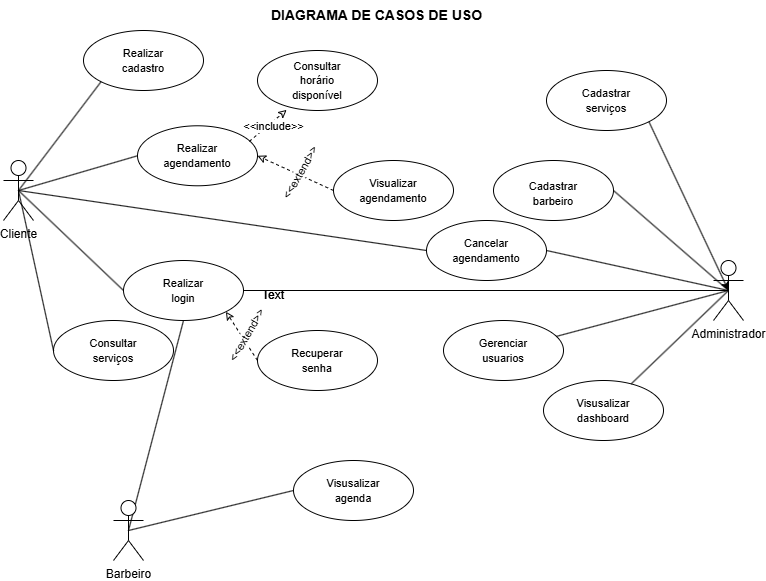

The diagram above was exported from draw.io. Its source (the exported page's mxGraphModel, read from the mxfile embedded in the PNG):
<mxGraphModel dx="985" dy="574" grid="1" gridSize="10" guides="1" tooltips="1" connect="1" arrows="1" fold="1" page="1" pageScale="1" pageWidth="827" pageHeight="1169" background="#ffffff" math="0" shadow="0">
  <root>
    <mxCell id="0" />
    <mxCell id="1" parent="0" />
    <mxCell id="3DmjnB5BR5KRt6IlO9o3-35" edge="1" parent="1" source="3DmjnB5BR5KRt6IlO9o3-1" style="rounded=0;orthogonalLoop=1;jettySize=auto;html=1;exitX=0.5;exitY=0.5;exitDx=0;exitDy=0;exitPerimeter=0;entryX=0;entryY=0.5;entryDx=0;entryDy=0;shape=wire;dashed=1;endArrow=none;endFill=0;" target="3DmjnB5BR5KRt6IlO9o3-23">
      <mxGeometry relative="1" as="geometry" />
    </mxCell>
    <mxCell id="3DmjnB5BR5KRt6IlO9o3-1" parent="1" style="shape=umlActor;verticalLabelPosition=bottom;verticalAlign=top;html=1;outlineConnect=0;" value="Cliente" vertex="1">
      <mxGeometry height="60" width="30" x="40" y="170" as="geometry" />
    </mxCell>
    <mxCell id="3DmjnB5BR5KRt6IlO9o3-64" edge="1" parent="1" source="3DmjnB5BR5KRt6IlO9o3-2" style="edgeStyle=none;shape=wire;rounded=0;orthogonalLoop=1;jettySize=auto;html=1;entryX=0.5;entryY=1;entryDx=0;entryDy=0;dashed=1;endArrow=none;endFill=0;exitX=0.5;exitY=0.5;exitDx=0;exitDy=0;exitPerimeter=0;" target="3DmjnB5BR5KRt6IlO9o3-11">
      <mxGeometry relative="1" as="geometry" />
    </mxCell>
    <mxCell id="3DmjnB5BR5KRt6IlO9o3-2" parent="1" style="shape=umlActor;verticalLabelPosition=bottom;verticalAlign=top;html=1;outlineConnect=0;" value="Barbeiro" vertex="1">
      <mxGeometry height="60" width="30" x="150" y="510" as="geometry" />
    </mxCell>
    <mxCell id="3DmjnB5BR5KRt6IlO9o3-53" edge="1" parent="1" source="3DmjnB5BR5KRt6IlO9o3-3" style="edgeStyle=none;shape=wire;rounded=0;orthogonalLoop=1;jettySize=auto;html=1;exitX=0.5;exitY=0.5;exitDx=0;exitDy=0;exitPerimeter=0;entryX=1;entryY=0.5;entryDx=0;entryDy=0;dashed=1;endArrow=none;endFill=0;" target="3DmjnB5BR5KRt6IlO9o3-15">
      <mxGeometry relative="1" as="geometry" />
    </mxCell>
    <mxCell id="3DmjnB5BR5KRt6IlO9o3-55" edge="1" parent="1" source="3DmjnB5BR5KRt6IlO9o3-3" style="edgeStyle=none;shape=wire;rounded=0;orthogonalLoop=1;jettySize=auto;html=1;exitX=0.5;exitY=0.5;exitDx=0;exitDy=0;exitPerimeter=0;dashed=1;entryX=1;entryY=0.5;entryDx=0;entryDy=0;endArrow=none;endFill=0;" target="3DmjnB5BR5KRt6IlO9o3-25">
      <mxGeometry relative="1" as="geometry">
        <mxPoint x="670" y="320" as="targetPoint" />
      </mxGeometry>
    </mxCell>
    <mxCell id="3DmjnB5BR5KRt6IlO9o3-63" edge="1" parent="1" source="3DmjnB5BR5KRt6IlO9o3-3" style="edgeStyle=none;shape=wire;rounded=0;orthogonalLoop=1;jettySize=auto;html=1;exitX=0.5;exitY=0.5;exitDx=0;exitDy=0;exitPerimeter=0;dashed=1;endArrow=none;endFill=0;" target="3DmjnB5BR5KRt6IlO9o3-11">
      <mxGeometry relative="1" as="geometry" />
    </mxCell>
    <mxCell id="3DmjnB5BR5KRt6IlO9o3-3" parent="1" style="shape=umlActor;verticalLabelPosition=bottom;verticalAlign=top;html=1;outlineConnect=0;" value="Administrador" vertex="1">
      <mxGeometry height="60" width="30" x="750" y="270" as="geometry" />
    </mxCell>
    <mxCell id="3DmjnB5BR5KRt6IlO9o3-8" parent="1" style="ellipse;whiteSpace=wrap;html=1;" value="" vertex="1">
      <mxGeometry height="60" width="120" x="120" y="40" as="geometry" />
    </mxCell>
    <mxCell id="3DmjnB5BR5KRt6IlO9o3-9" parent="1" style="text;html=1;whiteSpace=wrap;strokeColor=none;fillColor=none;align=center;verticalAlign=middle;rounded=0;" value="&lt;span style=&quot;font-size: 11px;&quot;&gt;Realizar cadastro&lt;/span&gt;" vertex="1">
      <mxGeometry height="20" width="70" x="145" y="60" as="geometry" />
    </mxCell>
    <mxCell id="3DmjnB5BR5KRt6IlO9o3-38" edge="1" parent="1" source="3DmjnB5BR5KRt6IlO9o3-11" style="rounded=0;orthogonalLoop=1;jettySize=auto;html=1;exitX=0;exitY=0.5;exitDx=0;exitDy=0;entryX=0.5;entryY=0.5;entryDx=0;entryDy=0;entryPerimeter=0;endArrow=none;endFill=0;" target="3DmjnB5BR5KRt6IlO9o3-1">
      <mxGeometry relative="1" as="geometry">
        <mxPoint x="130" y="250" as="targetPoint" />
      </mxGeometry>
    </mxCell>
    <mxCell id="3DmjnB5BR5KRt6IlO9o3-11" parent="1" style="ellipse;whiteSpace=wrap;html=1;" value="" vertex="1">
      <mxGeometry height="60" width="120" x="160" y="270" as="geometry" />
    </mxCell>
    <mxCell id="3DmjnB5BR5KRt6IlO9o3-12" parent="1" style="text;html=1;whiteSpace=wrap;strokeColor=none;fillColor=none;align=center;verticalAlign=middle;rounded=0;" value="&lt;span style=&quot;font-size: 11px;&quot;&gt;Realizar login&lt;/span&gt;" vertex="1">
      <mxGeometry height="20" width="60" x="190" y="290" as="geometry" />
    </mxCell>
    <mxCell id="3DmjnB5BR5KRt6IlO9o3-13" parent="1" style="ellipse;whiteSpace=wrap;html=1;" value="" vertex="1">
      <mxGeometry height="60" width="120" x="294" y="340" as="geometry" />
    </mxCell>
    <mxCell id="3DmjnB5BR5KRt6IlO9o3-14" parent="1" style="text;html=1;whiteSpace=wrap;strokeColor=none;fillColor=none;align=center;verticalAlign=middle;rounded=0;" value="&lt;span style=&quot;font-size: 11px;&quot;&gt;Recuperar senha&lt;/span&gt;" vertex="1">
      <mxGeometry height="20" width="60" x="324" y="360" as="geometry" />
    </mxCell>
    <mxCell id="3DmjnB5BR5KRt6IlO9o3-15" parent="1" style="ellipse;whiteSpace=wrap;html=1;" value="" vertex="1">
      <mxGeometry height="60" width="120" x="530" y="170" as="geometry" />
    </mxCell>
    <mxCell id="3DmjnB5BR5KRt6IlO9o3-16" parent="1" style="text;html=1;whiteSpace=wrap;strokeColor=none;fillColor=none;align=center;verticalAlign=middle;rounded=0;" value="&lt;span style=&quot;font-size: 11px;&quot;&gt;Cadastrar barbeiro&lt;/span&gt;" vertex="1">
      <mxGeometry height="25.28" width="60" x="560" y="190" as="geometry" />
    </mxCell>
    <mxCell id="3DmjnB5BR5KRt6IlO9o3-17" parent="1" style="ellipse;whiteSpace=wrap;html=1;" value="" vertex="1">
      <mxGeometry height="60" width="120" x="583" y="80" as="geometry" />
    </mxCell>
    <mxCell id="3DmjnB5BR5KRt6IlO9o3-18" parent="1" style="text;html=1;whiteSpace=wrap;strokeColor=none;fillColor=none;align=center;verticalAlign=middle;rounded=0;" value="&lt;span style=&quot;font-size: 11px;&quot;&gt;Cadastrar serviços&lt;/span&gt;" vertex="1">
      <mxGeometry height="20" width="60" x="613" y="100" as="geometry" />
    </mxCell>
    <mxCell id="3DmjnB5BR5KRt6IlO9o3-19" parent="1" style="ellipse;whiteSpace=wrap;html=1;" value="" vertex="1">
      <mxGeometry height="60" width="120" x="90" y="330" as="geometry" />
    </mxCell>
    <mxCell id="3DmjnB5BR5KRt6IlO9o3-20" parent="1" style="text;html=1;whiteSpace=wrap;strokeColor=none;fillColor=none;align=center;verticalAlign=middle;rounded=0;" value="&lt;span style=&quot;font-size: 11px;&quot;&gt;Consultar serviços&lt;/span&gt;" vertex="1">
      <mxGeometry height="20" width="60" x="120" y="350" as="geometry" />
    </mxCell>
    <mxCell id="3DmjnB5BR5KRt6IlO9o3-21" parent="1" style="ellipse;whiteSpace=wrap;html=1;" value="" vertex="1">
      <mxGeometry height="60" width="120" x="294" y="60" as="geometry" />
    </mxCell>
    <mxCell id="3DmjnB5BR5KRt6IlO9o3-22" parent="1" style="text;html=1;whiteSpace=wrap;strokeColor=none;fillColor=none;align=center;verticalAlign=middle;rounded=0;" value="&lt;span style=&quot;font-size: 11px;&quot;&gt;Consultar horário disponível&lt;/span&gt;" vertex="1">
      <mxGeometry height="20" width="60" x="324" y="80" as="geometry" />
    </mxCell>
    <mxCell id="3DmjnB5BR5KRt6IlO9o3-23" parent="1" style="ellipse;whiteSpace=wrap;html=1;" value="" vertex="1">
      <mxGeometry height="60" width="120" x="174" y="135.28" as="geometry" />
    </mxCell>
    <mxCell id="3DmjnB5BR5KRt6IlO9o3-24" parent="1" style="text;html=1;whiteSpace=wrap;strokeColor=none;fillColor=none;align=center;verticalAlign=middle;rounded=0;" value="&lt;span style=&quot;font-size: 11px;&quot;&gt;Realizar agendamento&lt;/span&gt;" vertex="1">
      <mxGeometry height="20" width="60" x="204" y="155.28" as="geometry" />
    </mxCell>
    <mxCell id="3DmjnB5BR5KRt6IlO9o3-25" parent="1" style="ellipse;whiteSpace=wrap;html=1;" value="" vertex="1">
      <mxGeometry height="60" width="120" x="463" y="230" as="geometry" />
    </mxCell>
    <mxCell id="3DmjnB5BR5KRt6IlO9o3-26" parent="1" style="text;html=1;whiteSpace=wrap;strokeColor=none;fillColor=none;align=center;verticalAlign=middle;rounded=0;" value="&lt;span style=&quot;font-size: 11px;&quot;&gt;Cancelar agendamento&lt;/span&gt;" vertex="1">
      <mxGeometry height="20" width="60" x="493" y="250" as="geometry" />
    </mxCell>
    <mxCell id="3DmjnB5BR5KRt6IlO9o3-27" parent="1" style="ellipse;whiteSpace=wrap;html=1;" value="" vertex="1">
      <mxGeometry height="60" width="120" x="370" y="170" as="geometry" />
    </mxCell>
    <mxCell id="3DmjnB5BR5KRt6IlO9o3-28" parent="1" style="text;html=1;whiteSpace=wrap;strokeColor=none;fillColor=none;align=center;verticalAlign=middle;rounded=0;" value="&lt;span style=&quot;font-size: 11px;&quot;&gt;Visualizar agendamento&lt;/span&gt;" vertex="1">
      <mxGeometry height="20" width="60" x="400" y="190" as="geometry" />
    </mxCell>
    <mxCell id="3DmjnB5BR5KRt6IlO9o3-29" parent="1" style="ellipse;whiteSpace=wrap;html=1;" value="" vertex="1">
      <mxGeometry height="60" width="120" x="480" y="330" as="geometry" />
    </mxCell>
    <mxCell id="3DmjnB5BR5KRt6IlO9o3-30" parent="1" style="text;html=1;whiteSpace=wrap;strokeColor=none;fillColor=none;align=center;verticalAlign=middle;rounded=0;" value="&lt;span style=&quot;font-size: 11px;&quot;&gt;Gerenciar usuarios&lt;/span&gt;" vertex="1">
      <mxGeometry height="20" width="60" x="510" y="350" as="geometry" />
    </mxCell>
    <mxCell id="3DmjnB5BR5KRt6IlO9o3-31" parent="1" style="ellipse;whiteSpace=wrap;html=1;" value="" vertex="1">
      <mxGeometry height="60" width="120" x="580" y="390" as="geometry" />
    </mxCell>
    <mxCell id="3DmjnB5BR5KRt6IlO9o3-32" parent="1" style="text;html=1;whiteSpace=wrap;strokeColor=none;fillColor=none;align=center;verticalAlign=middle;rounded=0;" value="&lt;span style=&quot;font-size: 11px;&quot;&gt;Visusalizar dashboard&lt;/span&gt;" vertex="1">
      <mxGeometry height="20" width="60" x="610" y="410" as="geometry" />
    </mxCell>
    <mxCell id="3DmjnB5BR5KRt6IlO9o3-44" edge="1" parent="1" source="3DmjnB5BR5KRt6IlO9o3-23" style="endArrow=classic;html=1;rounded=0;dashed=1;entryX=0.243;entryY=0.99;entryDx=0;entryDy=0;entryPerimeter=0;endFill=0;exitX=0.932;exitY=0.26;exitDx=0;exitDy=0;exitPerimeter=0;" target="3DmjnB5BR5KRt6IlO9o3-21" value="">
      <mxGeometry relative="1" as="geometry">
        <mxPoint x="270" y="170" as="sourcePoint" />
        <mxPoint x="370" y="170" as="targetPoint" />
      </mxGeometry>
    </mxCell>
    <mxCell id="3DmjnB5BR5KRt6IlO9o3-45" connectable="0" parent="3DmjnB5BR5KRt6IlO9o3-44" style="edgeLabel;resizable=0;html=1;;align=center;verticalAlign=middle;dashed=1;" value="&amp;lt;&amp;lt;include&amp;gt;&amp;gt;" vertex="1">
      <mxGeometry relative="1" as="geometry">
        <mxPoint x="5" as="offset" />
      </mxGeometry>
    </mxCell>
    <mxCell id="3DmjnB5BR5KRt6IlO9o3-48" edge="1" parent="1" source="3DmjnB5BR5KRt6IlO9o3-19" style="edgeStyle=none;shape=wire;rounded=0;orthogonalLoop=1;jettySize=auto;html=1;exitX=0;exitY=0.5;exitDx=0;exitDy=0;entryX=0.5;entryY=0.5;entryDx=0;entryDy=0;entryPerimeter=0;dashed=1;endArrow=none;endFill=0;" target="3DmjnB5BR5KRt6IlO9o3-1">
      <mxGeometry relative="1" as="geometry" />
    </mxCell>
    <mxCell id="3DmjnB5BR5KRt6IlO9o3-49" edge="1" parent="1" source="3DmjnB5BR5KRt6IlO9o3-27" style="endArrow=classic;html=1;rounded=0;dashed=1;entryX=1;entryY=0.5;entryDx=0;entryDy=0;endFill=0;exitX=0;exitY=0.5;exitDx=0;exitDy=0;" target="3DmjnB5BR5KRt6IlO9o3-23" value="">
      <mxGeometry relative="1" as="geometry">
        <mxPoint x="340" y="221" as="sourcePoint" />
        <mxPoint x="393" y="170" as="targetPoint" />
      </mxGeometry>
    </mxCell>
    <mxCell id="3DmjnB5BR5KRt6IlO9o3-50" connectable="0" parent="3DmjnB5BR5KRt6IlO9o3-49" style="edgeLabel;resizable=0;html=1;;align=center;verticalAlign=middle;dashed=1;rotation=-60;" value="&amp;lt;&amp;lt;extend&amp;gt;&amp;gt;" vertex="1">
      <mxGeometry relative="1" as="geometry">
        <mxPoint x="5" as="offset" />
      </mxGeometry>
    </mxCell>
    <mxCell id="3DmjnB5BR5KRt6IlO9o3-54" edge="1" parent="1" source="3DmjnB5BR5KRt6IlO9o3-25" style="edgeStyle=none;shape=wire;rounded=0;orthogonalLoop=1;jettySize=auto;html=1;exitX=0;exitY=0.5;exitDx=0;exitDy=0;entryX=0.5;entryY=0.5;entryDx=0;entryDy=0;entryPerimeter=0;dashed=1;endArrow=none;endFill=0;" target="3DmjnB5BR5KRt6IlO9o3-1">
      <mxGeometry relative="1" as="geometry" />
    </mxCell>
    <mxCell id="3DmjnB5BR5KRt6IlO9o3-56" edge="1" parent="1" source="3DmjnB5BR5KRt6IlO9o3-31" style="edgeStyle=none;shape=wire;rounded=0;orthogonalLoop=1;jettySize=auto;html=1;entryX=0.5;entryY=0.5;entryDx=0;entryDy=0;entryPerimeter=0;dashed=1;endArrow=none;endFill=0;" target="3DmjnB5BR5KRt6IlO9o3-3">
      <mxGeometry relative="1" as="geometry" />
    </mxCell>
    <mxCell id="3DmjnB5BR5KRt6IlO9o3-57" edge="1" parent="1" source="3DmjnB5BR5KRt6IlO9o3-8" style="edgeStyle=none;rounded=0;orthogonalLoop=1;jettySize=auto;html=1;exitX=0;exitY=1;exitDx=0;exitDy=0;endArrow=classic;endFill=1;" target="3DmjnB5BR5KRt6IlO9o3-8">
      <mxGeometry relative="1" as="geometry" />
    </mxCell>
    <mxCell id="3DmjnB5BR5KRt6IlO9o3-58" edge="1" parent="1" source="3DmjnB5BR5KRt6IlO9o3-8" style="edgeStyle=none;shape=wire;rounded=0;orthogonalLoop=1;jettySize=auto;html=1;exitX=0;exitY=1;exitDx=0;exitDy=0;entryX=0.5;entryY=0.5;entryDx=0;entryDy=0;entryPerimeter=0;dashed=1;endArrow=none;endFill=0;" target="3DmjnB5BR5KRt6IlO9o3-1">
      <mxGeometry relative="1" as="geometry" />
    </mxCell>
    <mxCell id="3DmjnB5BR5KRt6IlO9o3-59" edge="1" parent="1" source="3DmjnB5BR5KRt6IlO9o3-13" style="endArrow=classic;html=1;rounded=0;dashed=1;entryX=1;entryY=1;entryDx=0;entryDy=0;endFill=0;exitX=0;exitY=0.5;exitDx=0;exitDy=0;" target="3DmjnB5BR5KRt6IlO9o3-11" value="">
      <mxGeometry relative="1" as="geometry">
        <mxPoint x="480" y="420" as="sourcePoint" />
        <mxPoint x="410" y="420" as="targetPoint" />
      </mxGeometry>
    </mxCell>
    <mxCell id="3DmjnB5BR5KRt6IlO9o3-60" connectable="0" parent="3DmjnB5BR5KRt6IlO9o3-59" style="edgeLabel;resizable=0;html=1;;align=center;verticalAlign=middle;dashed=1;rotation=-60;" value="&amp;lt;&amp;lt;extend&amp;gt;&amp;gt;" vertex="1">
      <mxGeometry relative="1" as="geometry">
        <mxPoint x="5" as="offset" />
      </mxGeometry>
    </mxCell>
    <mxCell id="3DmjnB5BR5KRt6IlO9o3-65" edge="1" parent="1" source="3DmjnB5BR5KRt6IlO9o3-29" style="edgeStyle=none;shape=wire;rounded=0;orthogonalLoop=1;jettySize=auto;html=1;entryX=0.5;entryY=0.5;entryDx=0;entryDy=0;entryPerimeter=0;dashed=1;endArrow=none;endFill=0;" target="3DmjnB5BR5KRt6IlO9o3-3">
      <mxGeometry relative="1" as="geometry" />
    </mxCell>
    <mxCell id="3DmjnB5BR5KRt6IlO9o3-66" edge="1" parent="1" source="3DmjnB5BR5KRt6IlO9o3-17" style="edgeStyle=none;shape=wire;rounded=0;orthogonalLoop=1;jettySize=auto;html=1;exitX=1;exitY=1;exitDx=0;exitDy=0;entryX=0.5;entryY=0.5;entryDx=0;entryDy=0;entryPerimeter=0;dashed=1;" target="3DmjnB5BR5KRt6IlO9o3-3">
      <mxGeometry relative="1" as="geometry" />
    </mxCell>
    <mxCell id="3DmjnB5BR5KRt6IlO9o3-67" parent="1" style="ellipse;whiteSpace=wrap;html=1;" value="" vertex="1">
      <mxGeometry height="60" width="120" x="330" y="470" as="geometry" />
    </mxCell>
    <mxCell id="3DmjnB5BR5KRt6IlO9o3-68" parent="1" style="text;html=1;whiteSpace=wrap;strokeColor=none;fillColor=none;align=center;verticalAlign=middle;rounded=0;" value="&lt;span style=&quot;font-size: 11px;&quot;&gt;Visusalizar agenda&lt;/span&gt;" vertex="1">
      <mxGeometry height="20" width="60" x="360" y="490" as="geometry" />
    </mxCell>
    <mxCell id="3DmjnB5BR5KRt6IlO9o3-69" edge="1" parent="1" source="3DmjnB5BR5KRt6IlO9o3-67" style="edgeStyle=none;shape=wire;rounded=0;orthogonalLoop=1;jettySize=auto;html=1;entryX=0.5;entryY=0.5;entryDx=0;entryDy=0;entryPerimeter=0;dashed=1;endArrow=none;endFill=0;exitX=0;exitY=0.5;exitDx=0;exitDy=0;" target="3DmjnB5BR5KRt6IlO9o3-2">
      <mxGeometry relative="1" as="geometry" />
    </mxCell>
    <mxCell id="TJR4d2UbX6MWNGA99Bpf-1" parent="1" style="text;html=1;whiteSpace=wrap;strokeColor=none;fillColor=none;align=center;verticalAlign=middle;rounded=0;" value="Text" vertex="1">
      <mxGeometry height="30" width="60" x="280" y="290" as="geometry" />
    </mxCell>
    <mxCell id="TJR4d2UbX6MWNGA99Bpf-2" parent="1" style="text;html=1;whiteSpace=wrap;strokeColor=none;fillColor=none;align=center;verticalAlign=middle;rounded=0;" value="Text" vertex="1">
      <mxGeometry height="30" width="60" x="280" y="290" as="geometry" />
    </mxCell>
    <mxCell id="TJR4d2UbX6MWNGA99Bpf-3" parent="1" style="text;html=1;whiteSpace=wrap;strokeColor=none;fillColor=none;align=center;verticalAlign=middle;rounded=0;" value="&lt;div style=&quot;text-align: justify;&quot;&gt;&lt;span style=&quot;background-color: transparent; color: light-dark(rgb(0, 0, 0), rgb(255, 255, 255));&quot;&gt;&lt;b&gt;&lt;font style=&quot;font-size: 14px;&quot;&gt;DIAGRAMA DE CASOS DE USO&lt;/font&gt;&lt;/b&gt;&lt;/span&gt;&lt;/div&gt;" vertex="1">
      <mxGeometry height="30" width="223" x="302" y="10" as="geometry" />
    </mxCell>
  </root>
</mxGraphModel>